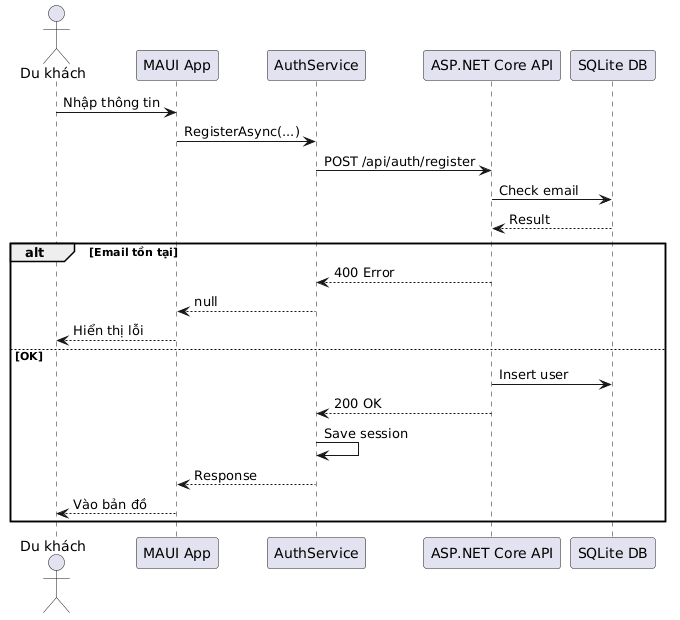

The diagram above was rendered by PlantUML. Its source (embedded in the PNG):
@startuml
actor "Du khách" as User
participant "MAUI App" as App
participant "AuthService" as Auth
participant "ASP.NET Core API" as API
participant "SQLite DB" as DB

User -> App : Nhập thông tin
App -> Auth : RegisterAsync(...)
Auth -> API : POST /api/auth/register
API -> DB : Check email
DB --> API : Result

alt Email tồn tại
  API --> Auth : 400 Error
  Auth --> App : null
  App --> User : Hiển thị lỗi
else OK
  API -> DB : Insert user
  API --> Auth : 200 OK
  Auth -> Auth : Save session
  Auth --> App : Response
  App --> User : Vào bản đồ
end
@enduml